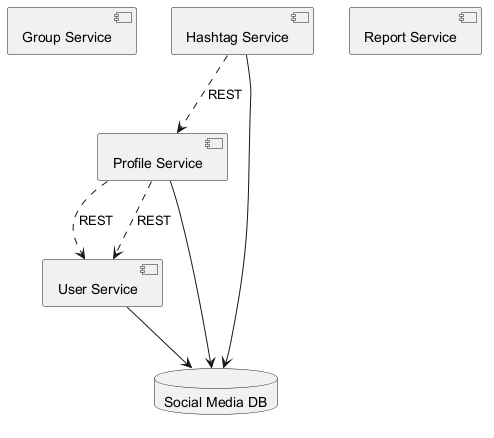

The diagram above was rendered by PlantUML. Its source (embedded in the PNG):
@startuml
skinparam backgroundColor #FFFFFF
skinparam classBackgroundColor #F1F8E9
skinparam classBorderColor #33691E
component "Group Service" as C_GroupService
component "User Service" as C_UserService
component "Profile Service" as C_ProfileService
component "Report Service" as C_ReportService
component "Hashtag Service" as C_HashtagService
database "Social Media DB" as DB_social_media
C_UserService --> DB_social_media
C_ProfileService --> DB_social_media
C_HashtagService --> DB_social_media
C_ProfileService ..> C_UserService : REST
C_HashtagService ..> C_ProfileService : REST
C_ProfileService ..> C_UserService : REST
@enduml